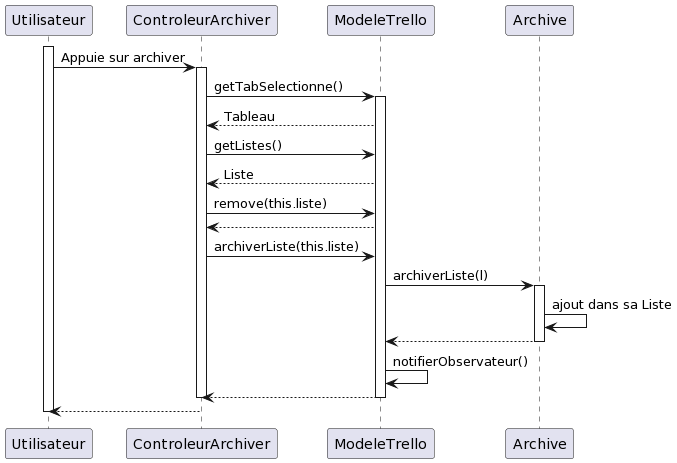

The diagram above was rendered by PlantUML. Its source (embedded in the PNG):
@startuml
participant Utilisateur as util
participant       ControleurArchiver     as control
participant    ModeleTrello       as mod
participant     Archive       as arch

activate util
util -> control : Appuie sur archiver
activate control
control -> mod : getTabSelectionne()
activate mod
mod --> control : Tableau
control -> mod : getListes()
mod --> control : Liste
control -> mod : remove(this.liste)
mod --> control
control -> mod : archiverListe(this.liste)
mod -> arch : archiverListe(l)
activate arch
arch -> arch : ajout dans sa Liste
arch --> mod
deactivate arch
mod -> mod : notifierObservateur()
mod --> control
deactivate mod
deactivate control
control --> util
deactivate util
@enduml